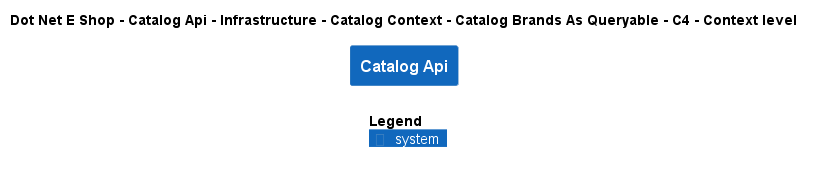

The diagram above was rendered by PlantUML. Its source (embedded in the PNG):
@startuml
!include ..\..\..\..\..\..\..\..\..\.c4s\C4_Context.puml

AddElementTag("c4interflow:lifecycle:new", $bgColor=green, $fontColor=#ffffff, $borderColor=green, $shadowing="False")
AddElementTag("c4interflow:lifecycle:changed", $bgColor=orange, $fontColor=#ffffff, $borderColor=orange, $shadowing="False")
AddElementTag("c4interflow:lifecycle:removed", $bgColor=red, $fontColor=#ffffff, $borderColor=red, $shadowing="False")

AddRelTag("c4interflow:lifecycle:new", $textColor=green, $lineColor=green)
AddRelTag("c4interflow:lifecycle:changed", $textColor=orange, $lineColor=orange)
AddRelTag("c4interflow:lifecycle:removed", $textColor=red, $lineColor=red)

SHOW_PERSON_PORTRAIT()
LAYOUT_TOP_DOWN()

skinparam linetype polyline

title Dot Net E Shop - Catalog Api - Infrastructure - Catalog Context - Catalog Brands As Queryable - C4 - Context level

System(DotNetEShop.SoftwareSystems.CatalogApi, "Catalog Api", "")



SHOW_LEGEND()
@enduml